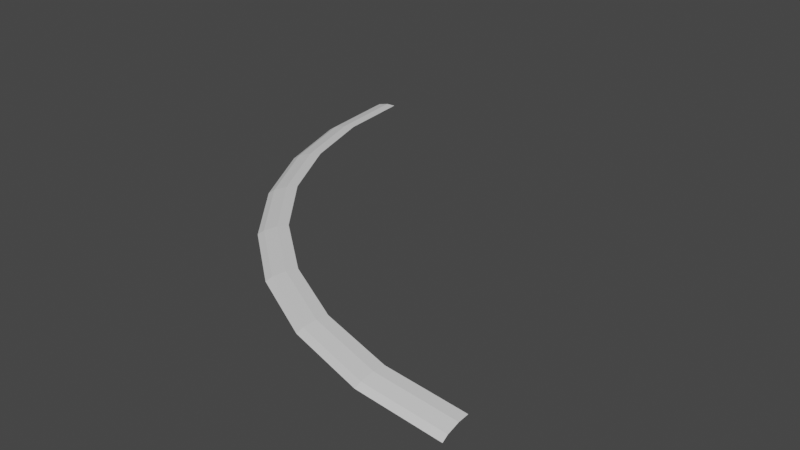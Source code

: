 # Source: curb_curve_inside.blend  (saved by Blender 3.6.13; exported with 4.5.12 LTS)
import bpy
from mathutils import Matrix  # noqa: F401  (used for matrix-valued properties, if any)

bpy.ops.wm.read_factory_settings(use_empty=True)
scene = bpy.context.scene
scene.name = 'Scene'

# ---- collections
col_collection = bpy.data.collections.new('Collection'); scene.collection.children.link(col_collection)

# ---- materials (node trees are filled in below, after node groups)
mat_material = bpy.data.materials.new('Material')
mat_material.alpha_threshold = 0.0
mat_material.use_transparent_shadow = False
mat_material.roughness = 0.5
mat_material.line_color = (0.0, 0.0, 0.0, 1.0)

# ---- material node trees
mat_material.use_nodes = True; mat_material.node_tree.nodes.clear()
_N = mat_material.node_tree.nodes; _L = mat_material.node_tree.links
n0 = _N.new('ShaderNodeOutputMaterial'); n0.name = 'Material Output'; n0.location = (300, 300)
n1 = _N.new('ShaderNodeBsdfPrincipled'); n1.name = 'Principled BSDF'; n1.location = (10, 300)
n1.distribution = 'GGX'
n1.subsurface_method = 'RANDOM_WALK_SKIN'
n1.inputs[3].default_value = 1.45
n1.inputs[27].default_value = (0.0, 0.0, 0.0, 1.0)
n1.inputs[28].default_value = 1.0
_L.new(n1.outputs[0], n0.inputs[0])
n0.is_active_output = True

# ---- world
world_world = bpy.data.worlds.new('World'); scene.world = world_world
world_world.use_nodes = True; world_world.node_tree.nodes.clear()
_N = world_world.node_tree.nodes; _L = world_world.node_tree.links
n0 = _N.new('ShaderNodeOutputWorld'); n0.name = 'World Output'; n0.location = (300, 300)
n1 = _N.new('ShaderNodeBackground'); n1.name = 'Background'; n1.location = (10, 300)
n1.inputs[0].default_value = (0.05088, 0.05088, 0.05088, 1.0)
_L.new(n1.outputs[0], n0.inputs[0])
n0.is_active_output = True
world_world.color = (0.05088, 0.05088, 0.05088)
world_world.use_sun_shadow = False
world_world.sun_shadow_jitter_overblur = 0.0

# ---- meshes
me_cube = bpy.data.meshes.new('Cube')
me_cube.from_pydata([(0.0, 0.77, 0.1997), (0.0, 0.1557, 0.09879), (0.0, 0.0, 0.0), (0.0, 0.4826, 0.1856), (-2.221, 0.9917, 0.1997), (-2.314, 0.3844, 0.09879), (-2.338, 0.2304, 0.0), (-2.265, 0.7076, 0.1856), (-4.358, 1.648, 0.1997), (-4.542, 1.062, 0.09879), (-4.589, 0.9131, 0.0), (-4.444, 1.374, 0.1856), (-6.266, 2.683, 0.1997), (-6.587, 2.159, 0.09879), (-6.668, 2.026, 0.0), (-6.416, 2.437, 0.1856), (-7.982, 4.1, 0.1997), (-8.38, 3.632, 0.09879), (-8.481, 3.514, 0.0), (-8.168, 3.881, 0.1856), (-9.394, 5.845, 0.1997), (-9.857, 5.441, 0.09879), (-9.974, 5.339, 0.0), (-9.61, 5.656, 0.1856), (-10.41, 7.797, 0.1997), (-10.95, 7.489, 0.09879), (-11.08, 7.411, 0.0), (-10.66, 7.653, 0.1856), (-11.03, 9.877, 0.1997), (-11.62, 9.702, 0.09879), (-11.77, 9.657, 0.0), (-11.3, 9.795, 0.1856), (-11.23, 12.0, 0.1997), (-11.84, 12.0, 0.09879), (-12.0, 12.0, 0.0), (-11.52, 12.0, 0.1856)], [], [(3, 0, 4, 7), (2, 1, 5, 6), (1, 3, 7, 5), (6, 5, 9, 10), (5, 7, 11, 9), (7, 4, 8, 11), (10, 9, 13, 14), (9, 11, 15, 13), (11, 8, 12, 15), (14, 13, 17, 18), (13, 15, 19, 17), (15, 12, 16, 19), (18, 17, 21, 22), (17, 19, 23, 21), (19, 16, 20, 23), (22, 21, 25, 26), (21, 23, 27, 25), (23, 20, 24, 27), (26, 25, 29, 30), (25, 27, 31, 29), (27, 24, 28, 31), (30, 29, 33, 34), (29, 31, 35, 33), (31, 28, 32, 35)])
_uv = me_cube.uv_layers.new(name='UVMap')
_uv.uv.foreach_set('vector', [0.01823, 0.9999, 0.001451, 0.9998, 0.001222, 0.8746, 0.01796, 0.8744, 0.04874, 0.9998, 0.038, 0.9999, 0.03764, 0.874, 0.04836, 0.8737, 0.038, 0.9999, 0.01823, 0.9999, 0.01796, 0.8744, 0.03764, 0.874, 0.04836, 0.8737, 0.03764, 0.874, 0.037, 0.7494, 0.04774, 0.7492, 0.03764, 0.874, 0.01796, 0.8744, 0.01733, 0.7495, 0.037, 0.7494, 0.01796, 0.8744, 0.001222, 0.8746, 0.0006021, 0.7496, 0.01733, 0.7495, 0.04774, 0.7492, 0.037, 0.7494, 0.03726, 0.6251, 0.04799, 0.6249, 0.037, 0.7494, 0.01733, 0.7495, 0.01758, 0.6254, 0.03726, 0.6251, 0.01733, 0.7495, 0.0006021, 0.7496, 0.0008538, 0.6256, 0.01758, 0.6254, 0.04799, 0.6249, 0.03726, 0.6251, 0.03722, 0.4995, 0.04795, 0.4994, 0.03726, 0.6251, 0.01758, 0.6254, 0.01754, 0.4995, 0.03722, 0.4995, 0.01758, 0.6254, 0.0008538, 0.6256, 0.0008147, 0.4994, 0.01754, 0.4995, 0.04795, 0.4994, 0.03722, 0.4995, 0.03694, 0.3743, 0.04768, 0.374, 0.03722, 0.4995, 0.01754, 0.4995, 0.01726, 0.3745, 0.03694, 0.3743, 0.01754, 0.4995, 0.0008147, 0.4994, 0.0005397, 0.3746, 0.01726, 0.3745, 0.04768, 0.374, 0.03694, 0.3743, 0.03658, 0.2499, 0.04731, 0.2496, 0.03694, 0.3743, 0.01726, 0.3745, 0.0169, 0.25, 0.03658, 0.2499, 0.01726, 0.3745, 0.0005397, 0.3746, 0.00017, 0.25, 0.0169, 0.25, 0.04731, 0.2496, 0.03658, 0.2499, 0.03673, 0.1247, 0.04748, 0.1245, 0.03658, 0.2499, 0.0169, 0.25, 0.01707, 0.1249, 0.03673, 0.1247, 0.0169, 0.25, 0.00017, 0.25, 0.0003427, 0.1249, 0.01707, 0.1249, 0.04748, 0.1245, 0.03673, 0.1247, 0.03762, 0.0001346, 0.0484, 0.0002384, 0.03673, 0.1247, 0.01707, 0.1249, 0.0179, 0.0001928, 0.03762, 0.0001346, 0.01707, 0.1249, 0.0003427, 0.1249, 0.001135, 0.0002975, 0.0179, 0.0001928])
me_cube.materials.append(mat_material)
me_cube.use_mirror_vertex_groups = False
me_cube.update()

# ---- objects
ob_cube = bpy.data.objects.new('Cube', me_cube)

# ---- transforms, parenting, visibility, modifiers, constraints
ob_cube.location = (-3.985e-07, -3.932e-08, -0.2763)
ob_cube.lock_rotations_4d = False
ob_cube.empty_display_type = 'ARROWS'
ob_cube.lineart.crease_threshold = 0.0

# ---- collection membership
col_collection.objects.link(ob_cube)

# ---- scene / render settings (as saved in the file)
scene.frame_start = 1; scene.frame_end = 250; scene.frame_set(1)
scene.render.engine = 'BLENDER_EEVEE_NEXT'
scene.cycles.sampling_pattern = 'TABULATED_SOBOL'
scene.cycles.use_light_tree = False
scene.view_settings.view_transform = 'Filmic'
bpy.context.view_layer.update()

# ---- added for rendering (the .blend has no active camera and no usable light): camera, sun
cam_auto = bpy.data.cameras.new('AutoCamera')
cam_auto.lens = 50.0
cam_auto.sensor_width = 36.0
cam_auto.clip_end = 1000.0
ob_auto_camera = bpy.data.objects.new('AutoCamera', cam_auto)
scene.collection.objects.link(ob_auto_camera)
ob_auto_camera.location = (9.70242, -12.8423, 12.3851)
ob_auto_camera.rotation_euler = (1.09748, -7.21219e-08, 0.694738)
scene.camera = ob_auto_camera
light_auto_sun = bpy.data.lights.new('AutoSun', 'SUN')
light_auto_sun.energy = 3.0
light_auto_sun.angle = 0.0523599
ob_auto_sun = bpy.data.objects.new('AutoSun', light_auto_sun)
scene.collection.objects.link(ob_auto_sun)
ob_auto_sun.rotation_euler = (0.872665, 0.174533, 0.523599)
bpy.context.view_layer.update()
